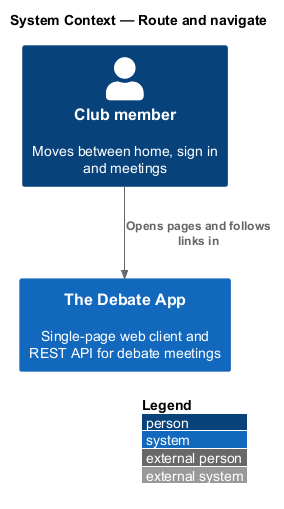

The diagram above was rendered by PlantUML. Its source (embedded in the PNG):
@startuml
!include <C4/C4_Context>
LAYOUT_WITH_LEGEND()
title System Context — Route and navigate

Person(member, "Club member", "Moves between home, sign in and meetings")
System(app, "The Debate App", "Single-page web client and REST API for debate meetings")
Rel(member, app, "Opens pages and follows links in")
@enduml